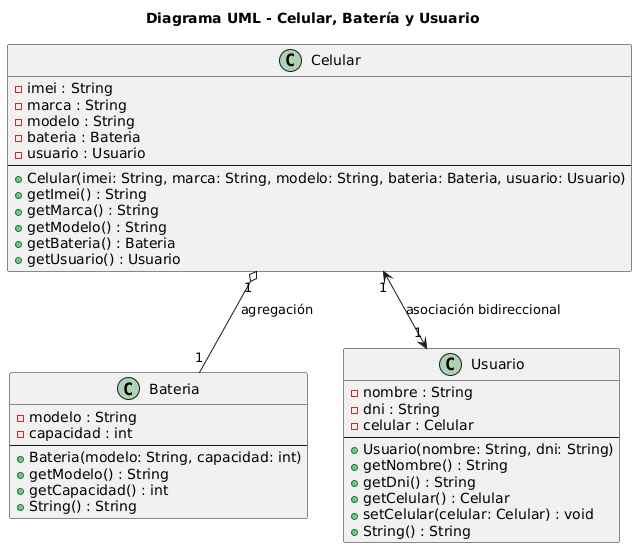

The diagram above was rendered by PlantUML. Its source (embedded in the PNG):
@startuml
title Diagrama UML - Celular, Batería y Usuario

' Clase Celular
class Celular {
    - imei : String
    - marca : String
    - modelo : String
    - bateria : Bateria
    - usuario : Usuario
    --
    + Celular(imei: String, marca: String, modelo: String, bateria: Bateria, usuario: Usuario)
    + getImei() : String
    + getMarca() : String
    + getModelo() : String
    + getBateria() : Bateria
    + getUsuario() : Usuario
}

' Clase Bateria
class Bateria {
    - modelo : String
    - capacidad : int
    --
    + Bateria(modelo: String, capacidad: int)
    + getModelo() : String
    + getCapacidad() : int
    + String() : String
}

' Clase Usuario
class Usuario {
    - nombre : String
    - dni : String
    - celular : Celular
    --
    + Usuario(nombre: String, dni: String)
    + getNombre() : String
    + getDni() : String
    + getCelular() : Celular
    + setCelular(celular: Celular) : void
    + String() : String
}

' Relaciones con multiplicidad
Celular "1" o-- "1" Bateria : agregación
Celular "1" <--> "1" Usuario : asociación bidireccional
@enduml